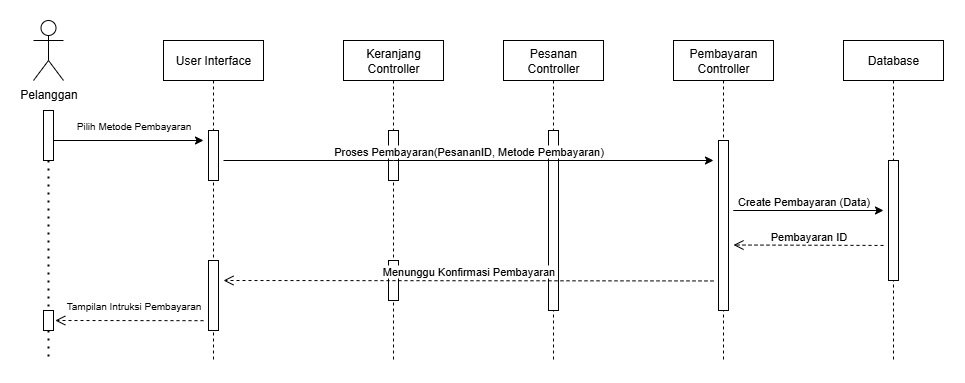

The diagram above was exported from draw.io. Its source (the exported page's mxGraphModel, read from the mxfile embedded in the PNG):
<mxGraphModel dx="1277" dy="818" grid="1" gridSize="10" guides="1" tooltips="1" connect="1" arrows="1" fold="1" page="1" pageScale="1" pageWidth="850" pageHeight="1100" math="0" shadow="0">
  <root>
    <mxCell id="0" />
    <mxCell id="1" parent="0" />
    <mxCell id="jeESkaVWp8dyFqyHvr6d-1" value="User Interface" style="shape=umlLifeline;perimeter=lifelinePerimeter;whiteSpace=wrap;html=1;container=0;dropTarget=0;collapsible=0;recursiveResize=0;outlineConnect=0;portConstraint=eastwest;newEdgeStyle={&quot;edgeStyle&quot;:&quot;elbowEdgeStyle&quot;,&quot;elbow&quot;:&quot;vertical&quot;,&quot;curved&quot;:0,&quot;rounded&quot;:0};" vertex="1" parent="1">
      <mxGeometry x="170" y="70" width="100" height="320" as="geometry" />
    </mxCell>
    <mxCell id="jeESkaVWp8dyFqyHvr6d-2" value="" style="html=1;points=[];perimeter=orthogonalPerimeter;outlineConnect=0;targetShapes=umlLifeline;portConstraint=eastwest;newEdgeStyle={&quot;edgeStyle&quot;:&quot;elbowEdgeStyle&quot;,&quot;elbow&quot;:&quot;vertical&quot;,&quot;curved&quot;:0,&quot;rounded&quot;:0};" vertex="1" parent="jeESkaVWp8dyFqyHvr6d-1">
      <mxGeometry x="45" y="90" width="10" height="50" as="geometry" />
    </mxCell>
    <mxCell id="jeESkaVWp8dyFqyHvr6d-3" value="" style="html=1;points=[];perimeter=orthogonalPerimeter;outlineConnect=0;targetShapes=umlLifeline;portConstraint=eastwest;newEdgeStyle={&quot;edgeStyle&quot;:&quot;elbowEdgeStyle&quot;,&quot;elbow&quot;:&quot;vertical&quot;,&quot;curved&quot;:0,&quot;rounded&quot;:0};" vertex="1" parent="jeESkaVWp8dyFqyHvr6d-1">
      <mxGeometry x="45" y="220" width="10" height="70" as="geometry" />
    </mxCell>
    <mxCell id="jeESkaVWp8dyFqyHvr6d-4" value="Keranjang Controller" style="shape=umlLifeline;perimeter=lifelinePerimeter;whiteSpace=wrap;html=1;container=0;dropTarget=0;collapsible=0;recursiveResize=0;outlineConnect=0;portConstraint=eastwest;newEdgeStyle={&quot;edgeStyle&quot;:&quot;elbowEdgeStyle&quot;,&quot;elbow&quot;:&quot;vertical&quot;,&quot;curved&quot;:0,&quot;rounded&quot;:0};" vertex="1" parent="1">
      <mxGeometry x="350" y="70" width="100" height="320" as="geometry" />
    </mxCell>
    <mxCell id="jeESkaVWp8dyFqyHvr6d-5" value="" style="html=1;points=[];perimeter=orthogonalPerimeter;outlineConnect=0;targetShapes=umlLifeline;portConstraint=eastwest;newEdgeStyle={&quot;edgeStyle&quot;:&quot;elbowEdgeStyle&quot;,&quot;elbow&quot;:&quot;vertical&quot;,&quot;curved&quot;:0,&quot;rounded&quot;:0};" vertex="1" parent="jeESkaVWp8dyFqyHvr6d-4">
      <mxGeometry x="45" y="90" width="10" height="50" as="geometry" />
    </mxCell>
    <mxCell id="jeESkaVWp8dyFqyHvr6d-6" value="" style="html=1;points=[];perimeter=orthogonalPerimeter;outlineConnect=0;targetShapes=umlLifeline;portConstraint=eastwest;newEdgeStyle={&quot;edgeStyle&quot;:&quot;elbowEdgeStyle&quot;,&quot;elbow&quot;:&quot;vertical&quot;,&quot;curved&quot;:0,&quot;rounded&quot;:0};" vertex="1" parent="jeESkaVWp8dyFqyHvr6d-4">
      <mxGeometry x="45" y="220" width="10" height="40" as="geometry" />
    </mxCell>
    <mxCell id="jeESkaVWp8dyFqyHvr6d-8" value="Pelanggan" style="shape=umlActor;verticalLabelPosition=bottom;verticalAlign=top;html=1;outlineConnect=0;" vertex="1" parent="1">
      <mxGeometry x="40" y="50" width="30" height="60" as="geometry" />
    </mxCell>
    <mxCell id="jeESkaVWp8dyFqyHvr6d-9" value="" style="endArrow=none;dashed=1;html=1;dashPattern=1 3;strokeWidth=2;rounded=0;" edge="1" parent="1" source="jeESkaVWp8dyFqyHvr6d-17">
      <mxGeometry width="50" height="50" relative="1" as="geometry">
        <mxPoint x="54.5" y="140" as="sourcePoint" />
        <mxPoint x="55" y="390" as="targetPoint" />
      </mxGeometry>
    </mxCell>
    <mxCell id="jeESkaVWp8dyFqyHvr6d-10" value="" style="endArrow=classic;html=1;rounded=0;" edge="1" parent="1" source="jeESkaVWp8dyFqyHvr6d-19">
      <mxGeometry width="50" height="50" relative="1" as="geometry">
        <mxPoint x="70" y="170" as="sourcePoint" />
        <mxPoint x="210" y="170" as="targetPoint" />
      </mxGeometry>
    </mxCell>
    <mxCell id="jeESkaVWp8dyFqyHvr6d-11" value="Pilih Metode Pembayaran" style="text;html=1;align=center;verticalAlign=middle;resizable=0;points=[];autosize=1;strokeColor=none;fillColor=none;fontSize=10;" vertex="1" parent="1">
      <mxGeometry x="70" y="140" width="140" height="30" as="geometry" />
    </mxCell>
    <mxCell id="jeESkaVWp8dyFqyHvr6d-12" value="Pesanan Controller" style="shape=umlLifeline;perimeter=lifelinePerimeter;whiteSpace=wrap;html=1;container=0;dropTarget=0;collapsible=0;recursiveResize=0;outlineConnect=0;portConstraint=eastwest;newEdgeStyle={&quot;edgeStyle&quot;:&quot;elbowEdgeStyle&quot;,&quot;elbow&quot;:&quot;vertical&quot;,&quot;curved&quot;:0,&quot;rounded&quot;:0};" vertex="1" parent="1">
      <mxGeometry x="510" y="70" width="100" height="320" as="geometry" />
    </mxCell>
    <mxCell id="jeESkaVWp8dyFqyHvr6d-13" value="" style="html=1;points=[];perimeter=orthogonalPerimeter;outlineConnect=0;targetShapes=umlLifeline;portConstraint=eastwest;newEdgeStyle={&quot;edgeStyle&quot;:&quot;elbowEdgeStyle&quot;,&quot;elbow&quot;:&quot;vertical&quot;,&quot;curved&quot;:0,&quot;rounded&quot;:0};" vertex="1" parent="jeESkaVWp8dyFqyHvr6d-12">
      <mxGeometry x="45" y="90" width="10" height="180" as="geometry" />
    </mxCell>
    <mxCell id="jeESkaVWp8dyFqyHvr6d-16" value="" style="endArrow=none;dashed=1;html=1;dashPattern=1 3;strokeWidth=2;rounded=0;" edge="1" parent="1" source="jeESkaVWp8dyFqyHvr6d-19" target="jeESkaVWp8dyFqyHvr6d-17">
      <mxGeometry width="50" height="50" relative="1" as="geometry">
        <mxPoint x="54.5" y="140" as="sourcePoint" />
        <mxPoint x="55" y="390" as="targetPoint" />
      </mxGeometry>
    </mxCell>
    <mxCell id="jeESkaVWp8dyFqyHvr6d-18" value="" style="endArrow=none;dashed=1;html=1;dashPattern=1 3;strokeWidth=2;rounded=0;" edge="1" parent="1" target="jeESkaVWp8dyFqyHvr6d-19">
      <mxGeometry width="50" height="50" relative="1" as="geometry">
        <mxPoint x="54.5" y="140" as="sourcePoint" />
        <mxPoint x="55" y="340" as="targetPoint" />
      </mxGeometry>
    </mxCell>
    <mxCell id="jeESkaVWp8dyFqyHvr6d-19" value="" style="html=1;points=[];perimeter=orthogonalPerimeter;outlineConnect=0;targetShapes=umlLifeline;portConstraint=eastwest;newEdgeStyle={&quot;edgeStyle&quot;:&quot;elbowEdgeStyle&quot;,&quot;elbow&quot;:&quot;vertical&quot;,&quot;curved&quot;:0,&quot;rounded&quot;:0};" vertex="1" parent="1">
      <mxGeometry x="50" y="140" width="10" height="50" as="geometry" />
    </mxCell>
    <mxCell id="jeESkaVWp8dyFqyHvr6d-20" value="Tampilan Intruksi Pembayaran" style="text;html=1;align=center;verticalAlign=middle;resizable=0;points=[];autosize=1;strokeColor=none;fillColor=none;fontSize=10;" vertex="1" parent="1">
      <mxGeometry x="60" y="320" width="160" height="30" as="geometry" />
    </mxCell>
    <mxCell id="jeESkaVWp8dyFqyHvr6d-21" value="Pembayaran Controller" style="shape=umlLifeline;perimeter=lifelinePerimeter;whiteSpace=wrap;html=1;container=0;dropTarget=0;collapsible=0;recursiveResize=0;outlineConnect=0;portConstraint=eastwest;newEdgeStyle={&quot;edgeStyle&quot;:&quot;elbowEdgeStyle&quot;,&quot;elbow&quot;:&quot;vertical&quot;,&quot;curved&quot;:0,&quot;rounded&quot;:0};" vertex="1" parent="1">
      <mxGeometry x="680" y="70" width="100" height="320" as="geometry" />
    </mxCell>
    <mxCell id="jeESkaVWp8dyFqyHvr6d-22" value="" style="html=1;points=[];perimeter=orthogonalPerimeter;outlineConnect=0;targetShapes=umlLifeline;portConstraint=eastwest;newEdgeStyle={&quot;edgeStyle&quot;:&quot;elbowEdgeStyle&quot;,&quot;elbow&quot;:&quot;vertical&quot;,&quot;curved&quot;:0,&quot;rounded&quot;:0};" vertex="1" parent="jeESkaVWp8dyFqyHvr6d-21">
      <mxGeometry x="45" y="100" width="10" height="170" as="geometry" />
    </mxCell>
    <mxCell id="jeESkaVWp8dyFqyHvr6d-23" value="Database" style="shape=umlLifeline;perimeter=lifelinePerimeter;whiteSpace=wrap;html=1;container=0;dropTarget=0;collapsible=0;recursiveResize=0;outlineConnect=0;portConstraint=eastwest;newEdgeStyle={&quot;edgeStyle&quot;:&quot;elbowEdgeStyle&quot;,&quot;elbow&quot;:&quot;vertical&quot;,&quot;curved&quot;:0,&quot;rounded&quot;:0};" vertex="1" parent="1">
      <mxGeometry x="850" y="70" width="100" height="320" as="geometry" />
    </mxCell>
    <mxCell id="jeESkaVWp8dyFqyHvr6d-24" value="" style="html=1;points=[];perimeter=orthogonalPerimeter;outlineConnect=0;targetShapes=umlLifeline;portConstraint=eastwest;newEdgeStyle={&quot;edgeStyle&quot;:&quot;elbowEdgeStyle&quot;,&quot;elbow&quot;:&quot;vertical&quot;,&quot;curved&quot;:0,&quot;rounded&quot;:0};" vertex="1" parent="jeESkaVWp8dyFqyHvr6d-23">
      <mxGeometry x="45" y="120" width="10" height="120" as="geometry" />
    </mxCell>
    <mxCell id="jeESkaVWp8dyFqyHvr6d-25" value="" style="html=1;verticalAlign=bottom;endArrow=open;dashed=1;endSize=8;edgeStyle=elbowEdgeStyle;elbow=vertical;curved=0;rounded=0;" edge="1" parent="1" source="jeESkaVWp8dyFqyHvr6d-17">
      <mxGeometry relative="1" as="geometry">
        <mxPoint x="60" y="350.1700000000001" as="targetPoint" />
        <Array as="points" />
        <mxPoint x="210" y="350.1700000000001" as="sourcePoint" />
      </mxGeometry>
    </mxCell>
    <mxCell id="jeESkaVWp8dyFqyHvr6d-26" value="Pembayaran ID" style="html=1;verticalAlign=bottom;endArrow=open;dashed=1;endSize=8;edgeStyle=elbowEdgeStyle;elbow=vertical;curved=0;rounded=0;" edge="1" parent="1">
      <mxGeometry relative="1" as="geometry">
        <mxPoint x="740" y="275" as="targetPoint" />
        <Array as="points">
          <mxPoint x="660" y="274.5" />
        </Array>
        <mxPoint x="890" y="274.95" as="sourcePoint" />
      </mxGeometry>
    </mxCell>
    <mxCell id="jeESkaVWp8dyFqyHvr6d-27" value="Proses Pembayaran(PesananID, Metode Pembayaran)" style="html=1;verticalAlign=bottom;endArrow=none;endSize=8;edgeStyle=elbowEdgeStyle;elbow=vertical;curved=0;rounded=0;endFill=0;startArrow=classic;startFill=1;" edge="1" parent="1">
      <mxGeometry relative="1" as="geometry">
        <mxPoint x="230" y="190" as="targetPoint" />
        <Array as="points">
          <mxPoint x="400" y="190" />
        </Array>
        <mxPoint x="720" y="190" as="sourcePoint" />
      </mxGeometry>
    </mxCell>
    <mxCell id="jeESkaVWp8dyFqyHvr6d-31" value="Create Pembayaran (Data)" style="html=1;verticalAlign=bottom;endArrow=none;endSize=8;edgeStyle=elbowEdgeStyle;elbow=vertical;curved=0;rounded=0;endFill=0;startArrow=classic;startFill=1;" edge="1" parent="1">
      <mxGeometry relative="1" as="geometry">
        <mxPoint x="750" y="240" as="targetPoint" />
        <Array as="points">
          <mxPoint x="740" y="240" />
        </Array>
        <mxPoint x="890" y="240" as="sourcePoint" />
      </mxGeometry>
    </mxCell>
    <mxCell id="jeESkaVWp8dyFqyHvr6d-33" value="Menunggu Konfirmasi Pembayaran" style="html=1;verticalAlign=bottom;endArrow=open;dashed=1;endSize=8;edgeStyle=elbowEdgeStyle;elbow=vertical;curved=0;rounded=0;" edge="1" parent="1">
      <mxGeometry relative="1" as="geometry">
        <mxPoint x="230" y="310" as="targetPoint" />
        <Array as="points">
          <mxPoint x="490" y="310" />
        </Array>
        <mxPoint x="720" y="310.45" as="sourcePoint" />
      </mxGeometry>
    </mxCell>
    <mxCell id="jeESkaVWp8dyFqyHvr6d-35" value="" style="html=1;verticalAlign=bottom;endArrow=open;dashed=1;endSize=8;edgeStyle=elbowEdgeStyle;elbow=vertical;curved=0;rounded=0;entryX=0.011;entryY=0.984;entryDx=0;entryDy=0;entryPerimeter=0;" edge="1" parent="1" target="jeESkaVWp8dyFqyHvr6d-20">
      <mxGeometry relative="1" as="geometry">
        <mxPoint x="70" y="350" as="targetPoint" />
        <Array as="points">
          <mxPoint x="160" y="350" />
        </Array>
        <mxPoint x="210" y="350.1700000000001" as="sourcePoint" />
      </mxGeometry>
    </mxCell>
    <mxCell id="jeESkaVWp8dyFqyHvr6d-17" value="" style="html=1;points=[];perimeter=orthogonalPerimeter;outlineConnect=0;targetShapes=umlLifeline;portConstraint=eastwest;newEdgeStyle={&quot;edgeStyle&quot;:&quot;elbowEdgeStyle&quot;,&quot;elbow&quot;:&quot;vertical&quot;,&quot;curved&quot;:0,&quot;rounded&quot;:0};" vertex="1" parent="1">
      <mxGeometry x="50" y="340" width="10" height="20" as="geometry" />
    </mxCell>
  </root>
</mxGraphModel>